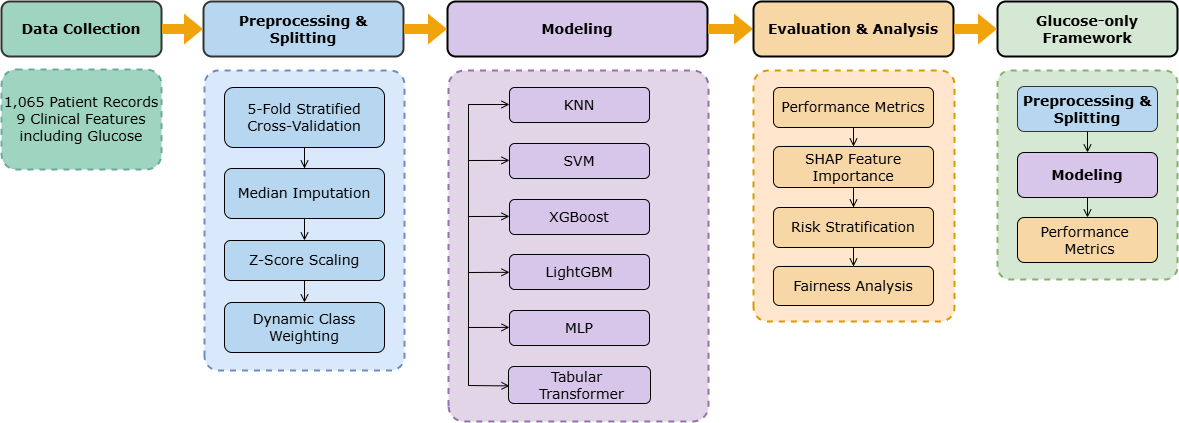

The diagram above was exported from draw.io. Its source (the exported page's mxGraphModel, read from the mxfile embedded in the PNG):
<mxGraphModel dx="2316" dy="1031" grid="1" gridSize="10" guides="1" tooltips="1" connect="1" arrows="1" fold="1" page="1" pageScale="1" pageWidth="827" pageHeight="1169" math="0" shadow="0">
  <root>
    <mxCell id="0" />
    <mxCell id="1" parent="0" />
    <mxCell id="74TyPMJEeg_4Bs_R1gaB-48" parent="1" style="rounded=1;whiteSpace=wrap;html=1;direction=north;fillColor=#ffe6cc;strokeColor=#d79b00;arcSize=7;strokeWidth=2;dashed=1;fontFamily=Verdana;" value="" vertex="1">
      <mxGeometry height="251" width="201" x="686" y="139" as="geometry" />
    </mxCell>
    <mxCell id="74TyPMJEeg_4Bs_R1gaB-47" parent="1" style="rounded=1;whiteSpace=wrap;html=1;direction=north;fillColor=#e1d5e7;strokeColor=#9673a6;arcSize=6;strokeWidth=2;dashed=1;fontFamily=Verdana;" value="" vertex="1">
      <mxGeometry height="351" width="260" x="381" y="139" as="geometry" />
    </mxCell>
    <mxCell id="74TyPMJEeg_4Bs_R1gaB-46" parent="1" style="rounded=1;whiteSpace=wrap;html=1;direction=north;fillColor=#dae8fc;strokeColor=#6c8ebf;arcSize=7;dashed=1;strokeWidth=2;fontFamily=Verdana;" value="" vertex="1">
      <mxGeometry height="300" width="200" x="137" y="139" as="geometry" />
    </mxCell>
    <mxCell id="74TyPMJEeg_4Bs_R1gaB-1" parent="1" style="rounded=1;whiteSpace=wrap;html=1;fillColor=#9fd5c0;strokeColor=#333333;fontFamily=Verdana;fontSize=14;strokeWidth=2;" value="&lt;b&gt;&lt;font&gt;Data Collection&lt;/font&gt;&lt;/b&gt;" vertex="1">
      <mxGeometry height="55" width="160" x="-66" y="70" as="geometry" />
    </mxCell>
    <mxCell id="74TyPMJEeg_4Bs_R1gaB-3" parent="1" style="rounded=1;whiteSpace=wrap;html=1;fillColor=#9fd5c0;strokeColor=#67AB9F;strokeWidth=2;dashed=1;fontFamily=Verdana;fontSize=14;" value="1,065 Patient Records&lt;br&gt;9 Clinical Features&lt;br&gt;including Glucose" vertex="1">
      <mxGeometry height="100" width="160" x="-66" y="138" as="geometry" />
    </mxCell>
    <mxCell id="74TyPMJEeg_4Bs_R1gaB-4" parent="1" style="rounded=1;whiteSpace=wrap;html=1;fillColor=#b7d7f0;strokeColor=#333333;fontFamily=Verdana;fontSize=14;strokeWidth=2;" value="&lt;b&gt;Preprocessing &amp;amp; Splitting&lt;/b&gt;" vertex="1">
      <mxGeometry height="55" width="200" x="136" y="70" as="geometry" />
    </mxCell>
    <mxCell id="74TyPMJEeg_4Bs_R1gaB-27" edge="1" parent="1" source="74TyPMJEeg_4Bs_R1gaB-6" style="edgeStyle=orthogonalEdgeStyle;rounded=0;orthogonalLoop=1;jettySize=auto;html=1;entryX=0.5;entryY=0;entryDx=0;entryDy=0;endArrow=open;endFill=0;fontFamily=Verdana;fontSize=14;" target="74TyPMJEeg_4Bs_R1gaB-7">
      <mxGeometry relative="1" as="geometry" />
    </mxCell>
    <mxCell id="74TyPMJEeg_4Bs_R1gaB-6" parent="1" style="rounded=1;whiteSpace=wrap;html=1;fillColor=#b7d7f0;fontFamily=Verdana;fontSize=14;" value="5-Fold Stratified&#10;Cross-Validation" vertex="1">
      <mxGeometry height="60" width="160" x="157" y="156" as="geometry" />
    </mxCell>
    <mxCell id="74TyPMJEeg_4Bs_R1gaB-28" edge="1" parent="1" source="74TyPMJEeg_4Bs_R1gaB-7" style="edgeStyle=orthogonalEdgeStyle;rounded=0;orthogonalLoop=1;jettySize=auto;html=1;entryX=0.5;entryY=0;entryDx=0;entryDy=0;endArrow=open;endFill=0;fontFamily=Verdana;fontSize=14;" target="74TyPMJEeg_4Bs_R1gaB-8">
      <mxGeometry relative="1" as="geometry" />
    </mxCell>
    <mxCell id="74TyPMJEeg_4Bs_R1gaB-7" parent="1" style="rounded=1;whiteSpace=wrap;html=1;fillColor=#b7d7f0;fontFamily=Verdana;fontSize=14;" value="Median Imputation" vertex="1">
      <mxGeometry height="50" width="160" x="157" y="237" as="geometry" />
    </mxCell>
    <mxCell id="74TyPMJEeg_4Bs_R1gaB-29" edge="1" parent="1" source="74TyPMJEeg_4Bs_R1gaB-8" style="edgeStyle=orthogonalEdgeStyle;rounded=0;orthogonalLoop=1;jettySize=auto;html=1;entryX=0.5;entryY=0;entryDx=0;entryDy=0;endArrow=open;endFill=0;fontFamily=Verdana;fontSize=14;" target="74TyPMJEeg_4Bs_R1gaB-9">
      <mxGeometry relative="1" as="geometry" />
    </mxCell>
    <mxCell id="74TyPMJEeg_4Bs_R1gaB-8" parent="1" style="rounded=1;whiteSpace=wrap;html=1;fillColor=#b7d7f0;fontFamily=Verdana;fontSize=14;" value="Z-Score Scaling" vertex="1">
      <mxGeometry height="40" width="160" x="157" y="309" as="geometry" />
    </mxCell>
    <mxCell id="74TyPMJEeg_4Bs_R1gaB-9" parent="1" style="rounded=1;whiteSpace=wrap;html=1;fillColor=#b7d7f0;fontFamily=Verdana;fontSize=14;" value="Dynamic Class Weighting" vertex="1">
      <mxGeometry height="50" width="160" x="157" y="371" as="geometry" />
    </mxCell>
    <mxCell id="74TyPMJEeg_4Bs_R1gaB-11" parent="1" style="rounded=1;whiteSpace=wrap;html=1;fillColor=#d8c6ea;fontFamily=Verdana;fontSize=14;" value="KNN" vertex="1">
      <mxGeometry height="35" width="140" x="442" y="156" as="geometry" />
    </mxCell>
    <mxCell id="74TyPMJEeg_4Bs_R1gaB-12" parent="1" style="rounded=1;whiteSpace=wrap;html=1;fillColor=#d8c6ea;fontFamily=Verdana;fontSize=14;" value="SVM" vertex="1">
      <mxGeometry height="35" width="140" x="442" y="212" as="geometry" />
    </mxCell>
    <mxCell id="74TyPMJEeg_4Bs_R1gaB-13" parent="1" style="rounded=1;whiteSpace=wrap;html=1;fillColor=#d8c6ea;fontFamily=Verdana;fontSize=14;" value="XGBoost" vertex="1">
      <mxGeometry height="35" width="140" x="442" y="268" as="geometry" />
    </mxCell>
    <mxCell id="74TyPMJEeg_4Bs_R1gaB-14" parent="1" style="rounded=1;whiteSpace=wrap;html=1;fillColor=#d8c6ea;fontFamily=Verdana;fontSize=14;" value="LightGBM" vertex="1">
      <mxGeometry height="35" width="140" x="442" y="323" as="geometry" />
    </mxCell>
    <mxCell id="74TyPMJEeg_4Bs_R1gaB-15" parent="1" style="rounded=1;whiteSpace=wrap;html=1;fillColor=#d8c6ea;fontFamily=Verdana;fontSize=14;" value="MLP" vertex="1">
      <mxGeometry height="35" width="140" x="442" y="379" as="geometry" />
    </mxCell>
    <mxCell id="74TyPMJEeg_4Bs_R1gaB-16" parent="1" style="rounded=1;whiteSpace=wrap;html=1;fillColor=#d8c6ea;fontFamily=Verdana;fontSize=14;" value="Tabular&amp;nbsp; &amp;nbsp;Transformer" vertex="1">
      <mxGeometry height="37" width="142" x="441" y="435" as="geometry" />
    </mxCell>
    <mxCell id="Fx4yIFhexaHhn_CzCHML-15" edge="1" parent="1" source="74TyPMJEeg_4Bs_R1gaB-17" style="edgeStyle=orthogonalEdgeStyle;rounded=0;orthogonalLoop=1;jettySize=auto;html=1;" target="74TyPMJEeg_4Bs_R1gaB-33" value="">
      <mxGeometry relative="1" as="geometry" />
    </mxCell>
    <mxCell id="74TyPMJEeg_4Bs_R1gaB-17" parent="1" style="rounded=1;whiteSpace=wrap;html=1;fillColor=#f7d7a6;fontFamily=Verdana;fontSize=14;strokeWidth=2;" value="&lt;b&gt;Evaluation &amp;amp; Analysis&lt;/b&gt;" vertex="1">
      <mxGeometry height="55" width="200" x="686" y="70" as="geometry" />
    </mxCell>
    <mxCell id="74TyPMJEeg_4Bs_R1gaB-81" edge="1" parent="1" source="74TyPMJEeg_4Bs_R1gaB-19" style="edgeStyle=orthogonalEdgeStyle;rounded=0;orthogonalLoop=1;jettySize=auto;html=1;entryX=0.5;entryY=0;entryDx=0;entryDy=0;endArrow=open;endFill=0;fontFamily=Verdana;fontSize=14;" target="74TyPMJEeg_4Bs_R1gaB-20">
      <mxGeometry relative="1" as="geometry" />
    </mxCell>
    <mxCell id="74TyPMJEeg_4Bs_R1gaB-19" parent="1" style="rounded=1;whiteSpace=wrap;html=1;fillColor=#f7d7a6;fontFamily=Verdana;fontSize=14;" value="Performance Metrics" vertex="1">
      <mxGeometry height="40" width="160" x="706" y="156" as="geometry" />
    </mxCell>
    <mxCell id="74TyPMJEeg_4Bs_R1gaB-82" edge="1" parent="1" source="74TyPMJEeg_4Bs_R1gaB-20" style="edgeStyle=orthogonalEdgeStyle;rounded=0;orthogonalLoop=1;jettySize=auto;html=1;entryX=0.5;entryY=0;entryDx=0;entryDy=0;endArrow=open;endFill=0;fontFamily=Verdana;fontSize=14;" target="74TyPMJEeg_4Bs_R1gaB-21">
      <mxGeometry relative="1" as="geometry" />
    </mxCell>
    <mxCell id="74TyPMJEeg_4Bs_R1gaB-20" parent="1" style="rounded=1;whiteSpace=wrap;html=1;fillColor=#f7d7a6;fontFamily=Verdana;fontSize=14;" value="SHAP Feature Importance" vertex="1">
      <mxGeometry height="41" width="160" x="706" y="215" as="geometry" />
    </mxCell>
    <mxCell id="74TyPMJEeg_4Bs_R1gaB-83" edge="1" parent="1" source="74TyPMJEeg_4Bs_R1gaB-21" style="edgeStyle=orthogonalEdgeStyle;rounded=0;orthogonalLoop=1;jettySize=auto;html=1;endArrow=open;endFill=0;fontFamily=Verdana;fontSize=14;" target="74TyPMJEeg_4Bs_R1gaB-22" value="">
      <mxGeometry relative="1" as="geometry" />
    </mxCell>
    <mxCell id="74TyPMJEeg_4Bs_R1gaB-21" parent="1" style="rounded=1;whiteSpace=wrap;html=1;fillColor=#f7d7a6;fontFamily=Verdana;fontSize=14;" value="Risk Stratification" vertex="1">
      <mxGeometry height="40" width="160" x="706" y="276" as="geometry" />
    </mxCell>
    <mxCell id="74TyPMJEeg_4Bs_R1gaB-22" parent="1" style="rounded=1;whiteSpace=wrap;html=1;fillColor=#f7d7a6;fontFamily=Verdana;fontSize=14;" value="Fairness Analysis" vertex="1">
      <mxGeometry height="39" width="160" x="706" y="335" as="geometry" />
    </mxCell>
    <mxCell id="74TyPMJEeg_4Bs_R1gaB-23" parent="1" style="rounded=1;whiteSpace=wrap;html=1;fillColor=#d5e8d4;strokeColor=#000000;fontFamily=Verdana;fontSize=14;strokeWidth=2;" value="&lt;b&gt;Glucose-only Framework&lt;/b&gt;" vertex="1">
      <mxGeometry height="55" width="180" x="930" y="70" as="geometry" />
    </mxCell>
    <mxCell id="74TyPMJEeg_4Bs_R1gaB-33" parent="1" style="rounded=1;whiteSpace=wrap;html=1;fillColor=#d8c6ea;fontFamily=Verdana;fontSize=14;strokeWidth=2;" value="&lt;b&gt;Modeling&lt;/b&gt;" vertex="1">
      <mxGeometry height="55" width="260" x="380" y="70" as="geometry" />
    </mxCell>
    <mxCell id="74TyPMJEeg_4Bs_R1gaB-58" edge="1" parent="1" style="endArrow=none;html=1;rounded=0;fontFamily=Verdana;fontSize=14;" value="">
      <mxGeometry height="50" relative="1" width="50" as="geometry">
        <mxPoint x="401" y="454.25" as="sourcePoint" />
        <mxPoint x="401" y="172.75" as="targetPoint" />
      </mxGeometry>
    </mxCell>
    <mxCell id="74TyPMJEeg_4Bs_R1gaB-60" edge="1" parent="1" style="endArrow=open;html=1;rounded=0;entryX=0.002;entryY=0.717;entryDx=0;entryDy=0;entryPerimeter=0;endFill=0;fontFamily=Verdana;fontSize=14;" value="">
      <mxGeometry height="50" relative="1" width="50" as="geometry">
        <mxPoint x="401" y="173" as="sourcePoint" />
        <mxPoint x="441.9999999999998" y="173.00500000000002" as="targetPoint" />
      </mxGeometry>
    </mxCell>
    <mxCell id="74TyPMJEeg_4Bs_R1gaB-61" edge="1" parent="1" style="endArrow=open;html=1;rounded=1;entryX=0.002;entryY=0.717;entryDx=0;entryDy=0;entryPerimeter=0;endFill=0;strokeWidth=1;curved=0;fontFamily=Verdana;fontSize=14;" value="">
      <mxGeometry height="50" relative="1" width="50" as="geometry">
        <mxPoint x="401" y="229" as="sourcePoint" />
        <mxPoint x="442" y="228.91000000000003" as="targetPoint" />
      </mxGeometry>
    </mxCell>
    <mxCell id="74TyPMJEeg_4Bs_R1gaB-62" edge="1" parent="1" style="endArrow=open;html=1;rounded=1;entryX=0.002;entryY=0.717;entryDx=0;entryDy=0;entryPerimeter=0;endFill=0;strokeWidth=1;curved=0;fontFamily=Verdana;fontSize=14;" value="">
      <mxGeometry height="50" relative="1" width="50" as="geometry">
        <mxPoint x="401" y="285" as="sourcePoint" />
        <mxPoint x="442" y="284.91" as="targetPoint" />
      </mxGeometry>
    </mxCell>
    <mxCell id="74TyPMJEeg_4Bs_R1gaB-63" edge="1" parent="1" style="endArrow=open;html=1;rounded=1;entryX=0.002;entryY=0.717;entryDx=0;entryDy=0;entryPerimeter=0;endFill=0;strokeWidth=1;curved=0;fontFamily=Verdana;fontSize=14;" value="">
      <mxGeometry height="50" relative="1" width="50" as="geometry">
        <mxPoint x="401" y="341" as="sourcePoint" />
        <mxPoint x="442" y="340.82" as="targetPoint" />
      </mxGeometry>
    </mxCell>
    <mxCell id="74TyPMJEeg_4Bs_R1gaB-64" edge="1" parent="1" style="endArrow=open;html=1;rounded=1;entryX=0.002;entryY=0.717;entryDx=0;entryDy=0;entryPerimeter=0;endFill=0;strokeWidth=1;curved=0;fontFamily=Verdana;fontSize=14;" value="">
      <mxGeometry height="50" relative="1" width="50" as="geometry">
        <mxPoint x="401" y="396" as="sourcePoint" />
        <mxPoint x="442" y="395.91" as="targetPoint" />
      </mxGeometry>
    </mxCell>
    <mxCell id="74TyPMJEeg_4Bs_R1gaB-65" edge="1" parent="1" style="endArrow=open;html=1;rounded=1;entryX=0.002;entryY=0.717;entryDx=0;entryDy=0;entryPerimeter=0;endFill=0;strokeWidth=1;curved=0;fontFamily=Verdana;fontSize=14;" value="">
      <mxGeometry height="50" relative="1" width="50" as="geometry">
        <mxPoint x="401" y="454" as="sourcePoint" />
        <mxPoint x="442" y="454.40999999999997" as="targetPoint" />
      </mxGeometry>
    </mxCell>
    <mxCell id="Fx4yIFhexaHhn_CzCHML-1" edge="1" parent="1" source="74TyPMJEeg_4Bs_R1gaB-1" style="shape=flexArrow;endArrow=classic;html=1;rounded=0;entryX=0;entryY=0.5;entryDx=0;entryDy=0;exitX=1;exitY=0.5;exitDx=0;exitDy=0;fillColor=#f0a30a;strokeColor=none;fontFamily=Verdana;" target="74TyPMJEeg_4Bs_R1gaB-4" value="">
      <mxGeometry height="50" relative="1" width="50" as="geometry">
        <mxPoint x="90" y="100" as="sourcePoint" />
        <mxPoint x="140" y="50" as="targetPoint" />
      </mxGeometry>
    </mxCell>
    <mxCell id="Fx4yIFhexaHhn_CzCHML-2" edge="1" parent="1" source="74TyPMJEeg_4Bs_R1gaB-4" style="shape=flexArrow;endArrow=classic;html=1;rounded=0;entryX=0;entryY=0.5;entryDx=0;entryDy=0;exitX=1;exitY=0.5;exitDx=0;exitDy=0;fillColor=#f0a30a;strokeColor=none;fontFamily=Verdana;" target="74TyPMJEeg_4Bs_R1gaB-33" value="">
      <mxGeometry height="50" relative="1" width="50" as="geometry">
        <mxPoint x="337" y="104.41" as="sourcePoint" />
        <mxPoint x="383" y="104.41" as="targetPoint" />
      </mxGeometry>
    </mxCell>
    <mxCell id="Fx4yIFhexaHhn_CzCHML-3" edge="1" parent="1" source="74TyPMJEeg_4Bs_R1gaB-33" style="shape=flexArrow;endArrow=classic;html=1;rounded=0;entryX=0;entryY=0.5;entryDx=0;entryDy=0;exitX=1;exitY=0.5;exitDx=0;exitDy=0;fillColor=#f0a30a;strokeColor=none;fontFamily=Verdana;" target="74TyPMJEeg_4Bs_R1gaB-17" value="">
      <mxGeometry height="50" relative="1" width="50" as="geometry">
        <mxPoint x="672" y="104.41000000000003" as="sourcePoint" />
        <mxPoint x="718" y="104.41000000000003" as="targetPoint" />
      </mxGeometry>
    </mxCell>
    <mxCell id="Fx4yIFhexaHhn_CzCHML-4" parent="1" style="rounded=1;whiteSpace=wrap;html=1;direction=north;fillColor=#d5e8d4;strokeColor=#82b366;arcSize=7;dashed=1;strokeWidth=2;fontFamily=Verdana;" value="" vertex="1">
      <mxGeometry height="209" width="180" x="930" y="139" as="geometry" />
    </mxCell>
    <mxCell id="Fx4yIFhexaHhn_CzCHML-6" parent="1" style="rounded=1;whiteSpace=wrap;html=1;fillColor=#b7d7f0;strokeColor=#333333;fontFamily=Verdana;fontSize=14;" value="&lt;b&gt;Preprocessing &amp;amp; Splitting&lt;/b&gt;" vertex="1">
      <mxGeometry height="45" width="140" x="950" y="155" as="geometry" />
    </mxCell>
    <mxCell id="Fx4yIFhexaHhn_CzCHML-7" parent="1" style="rounded=1;whiteSpace=wrap;html=1;fillColor=#d8c6ea;fontFamily=Verdana;fontSize=14;" value="&lt;b&gt;Modeling&lt;/b&gt;" vertex="1">
      <mxGeometry height="45" width="140" x="950" y="221" as="geometry" />
    </mxCell>
    <mxCell id="Fx4yIFhexaHhn_CzCHML-9" parent="1" style="rounded=1;whiteSpace=wrap;html=1;fillColor=#f7d7a6;fontFamily=Verdana;fontSize=14;" value="Performance&amp;nbsp; &amp;nbsp;Metrics" vertex="1">
      <mxGeometry height="45" width="140" x="950" y="286" as="geometry" />
    </mxCell>
    <mxCell id="Fx4yIFhexaHhn_CzCHML-10" edge="1" parent="1" source="Fx4yIFhexaHhn_CzCHML-6" style="endArrow=open;html=1;rounded=0;exitX=0.5;exitY=1;exitDx=0;exitDy=0;entryX=0.5;entryY=0;entryDx=0;entryDy=0;endFill=0;fontFamily=Verdana;fontSize=14;" target="Fx4yIFhexaHhn_CzCHML-7" value="">
      <mxGeometry height="50" relative="1" width="50" as="geometry">
        <mxPoint x="1140" y="227" as="sourcePoint" />
        <mxPoint x="1190" y="177" as="targetPoint" />
      </mxGeometry>
    </mxCell>
    <mxCell id="Fx4yIFhexaHhn_CzCHML-11" edge="1" parent="1" source="Fx4yIFhexaHhn_CzCHML-7" style="endArrow=open;html=1;rounded=0;exitX=0.5;exitY=1;exitDx=0;exitDy=0;entryX=0.5;entryY=0;entryDx=0;entryDy=0;endFill=0;fontFamily=Verdana;fontSize=14;" target="Fx4yIFhexaHhn_CzCHML-9" value="">
      <mxGeometry height="50" relative="1" width="50" as="geometry">
        <mxPoint x="1200" y="307" as="sourcePoint" />
        <mxPoint x="1250" y="257" as="targetPoint" />
      </mxGeometry>
    </mxCell>
    <mxCell id="Fx4yIFhexaHhn_CzCHML-12" edge="1" parent="1" source="74TyPMJEeg_4Bs_R1gaB-17" style="shape=flexArrow;endArrow=classic;html=1;rounded=0;entryX=0;entryY=0.5;entryDx=0;entryDy=0;exitX=1;exitY=0.5;exitDx=0;exitDy=0;fillColor=#f0a30a;strokeColor=none;fontFamily=Verdana;" target="74TyPMJEeg_4Bs_R1gaB-23" value="">
      <mxGeometry height="50" relative="1" width="50" as="geometry">
        <mxPoint x="1150" y="600" as="sourcePoint" />
        <mxPoint x="1198" y="600" as="targetPoint" />
      </mxGeometry>
    </mxCell>
  </root>
</mxGraphModel>